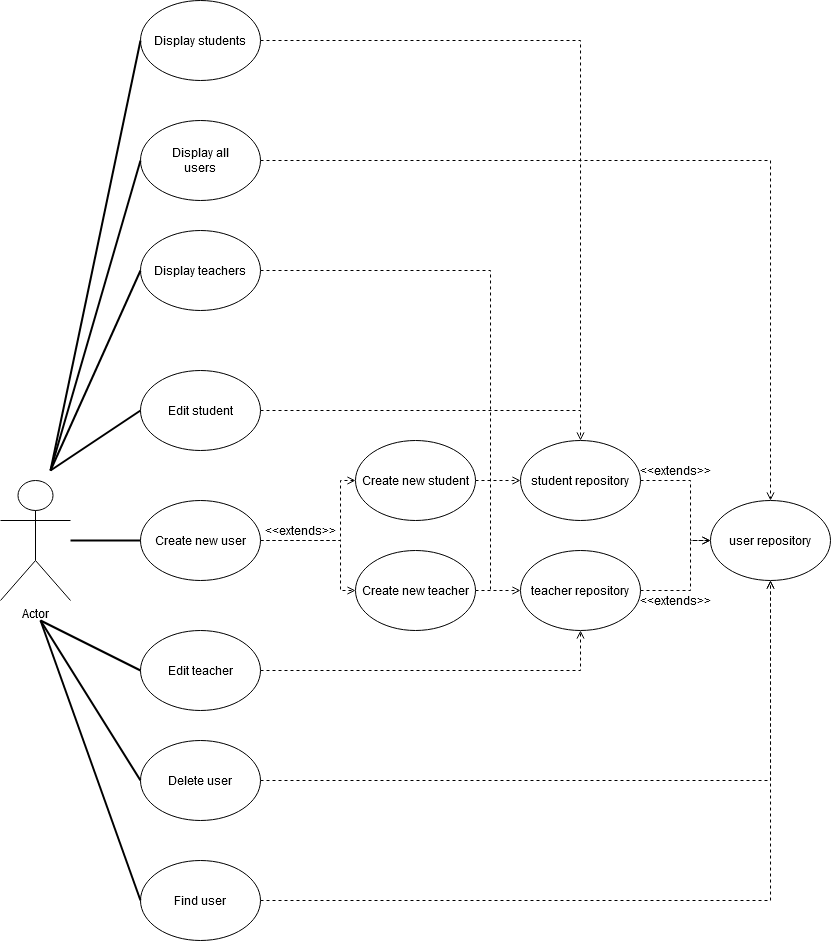

The diagram above was exported from draw.io. Its source (the exported page's mxGraphModel, read from the mxfile embedded in the PNG):
<mxGraphModel dx="981" dy="546" grid="1" gridSize="10" guides="1" tooltips="1" connect="1" arrows="1" fold="1" page="1" pageScale="1" pageWidth="850" pageHeight="1100" math="0" shadow="0">
  <root>
    <mxCell id="0" />
    <mxCell id="1" parent="0" />
    <mxCell id="zHzPy-8jLzsISUmoo-th-1" value="Actor" style="shape=umlActor;verticalLabelPosition=bottom;verticalAlign=top;html=1;outlineConnect=0;" vertex="1" parent="1">
      <mxGeometry x="10" y="540" width="70" height="120" as="geometry" />
    </mxCell>
    <mxCell id="zHzPy-8jLzsISUmoo-th-29" style="edgeStyle=orthogonalEdgeStyle;rounded=0;orthogonalLoop=1;jettySize=auto;html=1;entryX=0.5;entryY=0;entryDx=0;entryDy=0;dashed=1;endArrow=open;endFill=0;" edge="1" parent="1" source="zHzPy-8jLzsISUmoo-th-2" target="zHzPy-8jLzsISUmoo-th-24">
      <mxGeometry relative="1" as="geometry" />
    </mxCell>
    <mxCell id="zHzPy-8jLzsISUmoo-th-2" value="&lt;div&gt;Display all&lt;/div&gt;&lt;div&gt;users&lt;br&gt;&lt;/div&gt;" style="ellipse;whiteSpace=wrap;html=1;" vertex="1" parent="1">
      <mxGeometry x="150" y="180" width="120" height="80" as="geometry" />
    </mxCell>
    <mxCell id="zHzPy-8jLzsISUmoo-th-60" style="edgeStyle=orthogonalEdgeStyle;rounded=0;orthogonalLoop=1;jettySize=auto;html=1;endArrow=none;endFill=0;strokeWidth=1;dashed=1;" edge="1" parent="1" source="zHzPy-8jLzsISUmoo-th-3">
      <mxGeometry relative="1" as="geometry">
        <mxPoint x="500" y="650" as="targetPoint" />
      </mxGeometry>
    </mxCell>
    <mxCell id="zHzPy-8jLzsISUmoo-th-3" value="&lt;div&gt;Display teachers&lt;br&gt;&lt;/div&gt;" style="ellipse;whiteSpace=wrap;html=1;" vertex="1" parent="1">
      <mxGeometry x="150" y="290" width="120" height="80" as="geometry" />
    </mxCell>
    <mxCell id="zHzPy-8jLzsISUmoo-th-61" style="edgeStyle=orthogonalEdgeStyle;rounded=0;orthogonalLoop=1;jettySize=auto;html=1;dashed=1;endArrow=none;endFill=0;strokeWidth=1;" edge="1" parent="1" source="zHzPy-8jLzsISUmoo-th-4">
      <mxGeometry relative="1" as="geometry">
        <mxPoint x="590" y="470.0000000000001" as="targetPoint" />
      </mxGeometry>
    </mxCell>
    <mxCell id="zHzPy-8jLzsISUmoo-th-4" value="&lt;div&gt;Display students&lt;br&gt;&lt;/div&gt;" style="ellipse;whiteSpace=wrap;html=1;" vertex="1" parent="1">
      <mxGeometry x="150" y="60" width="120" height="80" as="geometry" />
    </mxCell>
    <mxCell id="zHzPy-8jLzsISUmoo-th-36" style="edgeStyle=orthogonalEdgeStyle;rounded=0;orthogonalLoop=1;jettySize=auto;html=1;entryX=0;entryY=0.5;entryDx=0;entryDy=0;dashed=1;endArrow=open;endFill=0;" edge="1" parent="1" source="zHzPy-8jLzsISUmoo-th-11" target="zHzPy-8jLzsISUmoo-th-12">
      <mxGeometry relative="1" as="geometry">
        <Array as="points">
          <mxPoint x="350" y="600" />
          <mxPoint x="350" y="540" />
        </Array>
      </mxGeometry>
    </mxCell>
    <mxCell id="zHzPy-8jLzsISUmoo-th-37" style="edgeStyle=orthogonalEdgeStyle;rounded=0;orthogonalLoop=1;jettySize=auto;html=1;entryX=0;entryY=0.5;entryDx=0;entryDy=0;dashed=1;endArrow=open;endFill=0;" edge="1" parent="1" source="zHzPy-8jLzsISUmoo-th-11" target="zHzPy-8jLzsISUmoo-th-13">
      <mxGeometry relative="1" as="geometry">
        <Array as="points">
          <mxPoint x="350" y="600" />
          <mxPoint x="350" y="650" />
        </Array>
      </mxGeometry>
    </mxCell>
    <mxCell id="zHzPy-8jLzsISUmoo-th-11" value="Create new user" style="ellipse;whiteSpace=wrap;html=1;" vertex="1" parent="1">
      <mxGeometry x="150" y="560" width="120" height="80" as="geometry" />
    </mxCell>
    <mxCell id="zHzPy-8jLzsISUmoo-th-46" style="edgeStyle=orthogonalEdgeStyle;rounded=0;orthogonalLoop=1;jettySize=auto;html=1;entryX=0;entryY=0.5;entryDx=0;entryDy=0;dashed=1;endArrow=open;endFill=0;" edge="1" parent="1" source="zHzPy-8jLzsISUmoo-th-12" target="zHzPy-8jLzsISUmoo-th-26">
      <mxGeometry relative="1" as="geometry" />
    </mxCell>
    <mxCell id="zHzPy-8jLzsISUmoo-th-12" value="Create new student" style="ellipse;whiteSpace=wrap;html=1;" vertex="1" parent="1">
      <mxGeometry x="365" y="500" width="120" height="80" as="geometry" />
    </mxCell>
    <mxCell id="zHzPy-8jLzsISUmoo-th-40" style="edgeStyle=orthogonalEdgeStyle;rounded=0;orthogonalLoop=1;jettySize=auto;html=1;entryX=0;entryY=0.5;entryDx=0;entryDy=0;dashed=1;endArrow=open;endFill=0;" edge="1" parent="1" source="zHzPy-8jLzsISUmoo-th-13" target="zHzPy-8jLzsISUmoo-th-25">
      <mxGeometry relative="1" as="geometry" />
    </mxCell>
    <mxCell id="zHzPy-8jLzsISUmoo-th-13" value="Create new teacher" style="ellipse;whiteSpace=wrap;html=1;" vertex="1" parent="1">
      <mxGeometry x="365" y="610" width="120" height="80" as="geometry" />
    </mxCell>
    <mxCell id="zHzPy-8jLzsISUmoo-th-16" value="&amp;lt;&amp;lt;extends&amp;gt;&amp;gt;" style="text;html=1;align=center;verticalAlign=middle;resizable=0;points=[];autosize=1;" vertex="1" parent="1">
      <mxGeometry x="265" y="580" width="90" height="20" as="geometry" />
    </mxCell>
    <mxCell id="zHzPy-8jLzsISUmoo-th-27" style="edgeStyle=orthogonalEdgeStyle;rounded=0;orthogonalLoop=1;jettySize=auto;html=1;entryX=0.5;entryY=1;entryDx=0;entryDy=0;dashed=1;endArrow=open;endFill=0;" edge="1" parent="1" source="zHzPy-8jLzsISUmoo-th-20" target="zHzPy-8jLzsISUmoo-th-24">
      <mxGeometry relative="1" as="geometry" />
    </mxCell>
    <mxCell id="zHzPy-8jLzsISUmoo-th-20" value="Delete user" style="ellipse;whiteSpace=wrap;html=1;" vertex="1" parent="1">
      <mxGeometry x="150" y="800" width="120" height="80" as="geometry" />
    </mxCell>
    <mxCell id="zHzPy-8jLzsISUmoo-th-28" style="edgeStyle=orthogonalEdgeStyle;rounded=0;orthogonalLoop=1;jettySize=auto;html=1;entryX=0.5;entryY=1;entryDx=0;entryDy=0;dashed=1;endArrow=open;endFill=0;" edge="1" parent="1" source="zHzPy-8jLzsISUmoo-th-21" target="zHzPy-8jLzsISUmoo-th-24">
      <mxGeometry relative="1" as="geometry" />
    </mxCell>
    <mxCell id="zHzPy-8jLzsISUmoo-th-21" value="Find user" style="ellipse;whiteSpace=wrap;html=1;" vertex="1" parent="1">
      <mxGeometry x="150" y="920" width="120" height="80" as="geometry" />
    </mxCell>
    <mxCell id="zHzPy-8jLzsISUmoo-th-47" style="edgeStyle=orthogonalEdgeStyle;rounded=0;orthogonalLoop=1;jettySize=auto;html=1;entryX=0.5;entryY=0;entryDx=0;entryDy=0;dashed=1;endArrow=open;endFill=0;" edge="1" parent="1" source="zHzPy-8jLzsISUmoo-th-22" target="zHzPy-8jLzsISUmoo-th-26">
      <mxGeometry relative="1" as="geometry" />
    </mxCell>
    <mxCell id="zHzPy-8jLzsISUmoo-th-22" value="Edit student" style="ellipse;whiteSpace=wrap;html=1;" vertex="1" parent="1">
      <mxGeometry x="150" y="430" width="120" height="80" as="geometry" />
    </mxCell>
    <mxCell id="zHzPy-8jLzsISUmoo-th-34" style="edgeStyle=orthogonalEdgeStyle;rounded=0;orthogonalLoop=1;jettySize=auto;html=1;entryX=0.5;entryY=1;entryDx=0;entryDy=0;dashed=1;endArrow=open;endFill=0;" edge="1" parent="1" source="zHzPy-8jLzsISUmoo-th-23" target="zHzPy-8jLzsISUmoo-th-25">
      <mxGeometry relative="1" as="geometry" />
    </mxCell>
    <mxCell id="zHzPy-8jLzsISUmoo-th-23" value="Edit teacher" style="ellipse;whiteSpace=wrap;html=1;" vertex="1" parent="1">
      <mxGeometry x="150" y="690" width="120" height="80" as="geometry" />
    </mxCell>
    <mxCell id="zHzPy-8jLzsISUmoo-th-24" value="user repository" style="ellipse;whiteSpace=wrap;html=1;" vertex="1" parent="1">
      <mxGeometry x="720" y="560" width="120" height="80" as="geometry" />
    </mxCell>
    <mxCell id="zHzPy-8jLzsISUmoo-th-32" style="edgeStyle=orthogonalEdgeStyle;rounded=0;orthogonalLoop=1;jettySize=auto;html=1;entryX=0;entryY=0.5;entryDx=0;entryDy=0;dashed=1;endArrow=open;endFill=0;" edge="1" parent="1" source="zHzPy-8jLzsISUmoo-th-25" target="zHzPy-8jLzsISUmoo-th-24">
      <mxGeometry relative="1" as="geometry">
        <Array as="points">
          <mxPoint x="700" y="650" />
          <mxPoint x="700" y="600" />
        </Array>
      </mxGeometry>
    </mxCell>
    <mxCell id="zHzPy-8jLzsISUmoo-th-25" value="teacher repository" style="ellipse;whiteSpace=wrap;html=1;" vertex="1" parent="1">
      <mxGeometry x="530" y="610" width="120" height="80" as="geometry" />
    </mxCell>
    <mxCell id="zHzPy-8jLzsISUmoo-th-33" style="edgeStyle=orthogonalEdgeStyle;rounded=0;orthogonalLoop=1;jettySize=auto;html=1;entryX=0;entryY=0.5;entryDx=0;entryDy=0;dashed=1;endArrow=open;endFill=0;" edge="1" parent="1" source="zHzPy-8jLzsISUmoo-th-26" target="zHzPy-8jLzsISUmoo-th-24">
      <mxGeometry relative="1" as="geometry">
        <Array as="points">
          <mxPoint x="700" y="540" />
          <mxPoint x="700" y="600" />
        </Array>
      </mxGeometry>
    </mxCell>
    <mxCell id="zHzPy-8jLzsISUmoo-th-26" value="student repository" style="ellipse;whiteSpace=wrap;html=1;" vertex="1" parent="1">
      <mxGeometry x="530" y="500" width="120" height="80" as="geometry" />
    </mxCell>
    <mxCell id="zHzPy-8jLzsISUmoo-th-44" value="&amp;lt;&amp;lt;extends&amp;gt;&amp;gt;" style="text;html=1;align=center;verticalAlign=middle;resizable=0;points=[];autosize=1;rotation=0;" vertex="1" parent="1">
      <mxGeometry x="640" y="520" width="90" height="20" as="geometry" />
    </mxCell>
    <mxCell id="zHzPy-8jLzsISUmoo-th-45" value="&amp;lt;&amp;lt;extends&amp;gt;&amp;gt;" style="text;html=1;align=center;verticalAlign=middle;resizable=0;points=[];autosize=1;rotation=0;" vertex="1" parent="1">
      <mxGeometry x="640" y="650" width="90" height="20" as="geometry" />
    </mxCell>
    <mxCell id="zHzPy-8jLzsISUmoo-th-49" value="" style="endArrow=none;html=1;strokeWidth=2;entryX=0;entryY=0.5;entryDx=0;entryDy=0;" edge="1" parent="1" target="zHzPy-8jLzsISUmoo-th-2">
      <mxGeometry width="50" height="50" relative="1" as="geometry">
        <mxPoint x="60" y="530" as="sourcePoint" />
        <mxPoint x="140" y="240" as="targetPoint" />
      </mxGeometry>
    </mxCell>
    <mxCell id="zHzPy-8jLzsISUmoo-th-50" value="" style="endArrow=none;html=1;strokeWidth=2;entryX=0;entryY=0.5;entryDx=0;entryDy=0;" edge="1" parent="1" target="zHzPy-8jLzsISUmoo-th-4">
      <mxGeometry width="50" height="50" relative="1" as="geometry">
        <mxPoint x="60" y="530" as="sourcePoint" />
        <mxPoint x="150" y="250" as="targetPoint" />
      </mxGeometry>
    </mxCell>
    <mxCell id="zHzPy-8jLzsISUmoo-th-51" value="" style="endArrow=none;html=1;strokeWidth=2;entryX=0;entryY=0.5;entryDx=0;entryDy=0;" edge="1" parent="1" target="zHzPy-8jLzsISUmoo-th-22">
      <mxGeometry width="50" height="50" relative="1" as="geometry">
        <mxPoint x="60" y="530" as="sourcePoint" />
        <mxPoint x="160.00000000000136" y="360.0000000000001" as="targetPoint" />
      </mxGeometry>
    </mxCell>
    <mxCell id="zHzPy-8jLzsISUmoo-th-52" value="" style="endArrow=none;html=1;strokeWidth=2;entryX=0;entryY=0.5;entryDx=0;entryDy=0;" edge="1" parent="1" source="zHzPy-8jLzsISUmoo-th-1" target="zHzPy-8jLzsISUmoo-th-11">
      <mxGeometry width="50" height="50" relative="1" as="geometry">
        <mxPoint x="80" y="590" as="sourcePoint" />
        <mxPoint x="170.00000000000136" y="530.0000000000001" as="targetPoint" />
      </mxGeometry>
    </mxCell>
    <mxCell id="zHzPy-8jLzsISUmoo-th-53" value="" style="endArrow=none;html=1;strokeWidth=2;entryX=0;entryY=0.5;entryDx=0;entryDy=0;" edge="1" parent="1" target="zHzPy-8jLzsISUmoo-th-23">
      <mxGeometry width="50" height="50" relative="1" as="geometry">
        <mxPoint x="50" y="680" as="sourcePoint" />
        <mxPoint x="140.00000000000136" y="620" as="targetPoint" />
      </mxGeometry>
    </mxCell>
    <mxCell id="zHzPy-8jLzsISUmoo-th-56" value="" style="endArrow=none;html=1;strokeWidth=2;entryX=0;entryY=0.5;entryDx=0;entryDy=0;" edge="1" parent="1" target="zHzPy-8jLzsISUmoo-th-20">
      <mxGeometry width="50" height="50" relative="1" as="geometry">
        <mxPoint x="50" y="680" as="sourcePoint" />
        <mxPoint x="120.00000000000136" y="820" as="targetPoint" />
      </mxGeometry>
    </mxCell>
    <mxCell id="zHzPy-8jLzsISUmoo-th-57" value="" style="endArrow=none;html=1;strokeWidth=2;entryX=0;entryY=0.5;entryDx=0;entryDy=0;" edge="1" parent="1" target="zHzPy-8jLzsISUmoo-th-21">
      <mxGeometry width="50" height="50" relative="1" as="geometry">
        <mxPoint x="50" y="680" as="sourcePoint" />
        <mxPoint x="110.00000000000136" y="830" as="targetPoint" />
      </mxGeometry>
    </mxCell>
    <mxCell id="zHzPy-8jLzsISUmoo-th-58" value="" style="endArrow=none;html=1;strokeWidth=2;entryX=0;entryY=0.5;entryDx=0;entryDy=0;" edge="1" parent="1" target="zHzPy-8jLzsISUmoo-th-3">
      <mxGeometry width="50" height="50" relative="1" as="geometry">
        <mxPoint x="60" y="530" as="sourcePoint" />
        <mxPoint x="130.00000000000136" y="220" as="targetPoint" />
      </mxGeometry>
    </mxCell>
  </root>
</mxGraphModel>